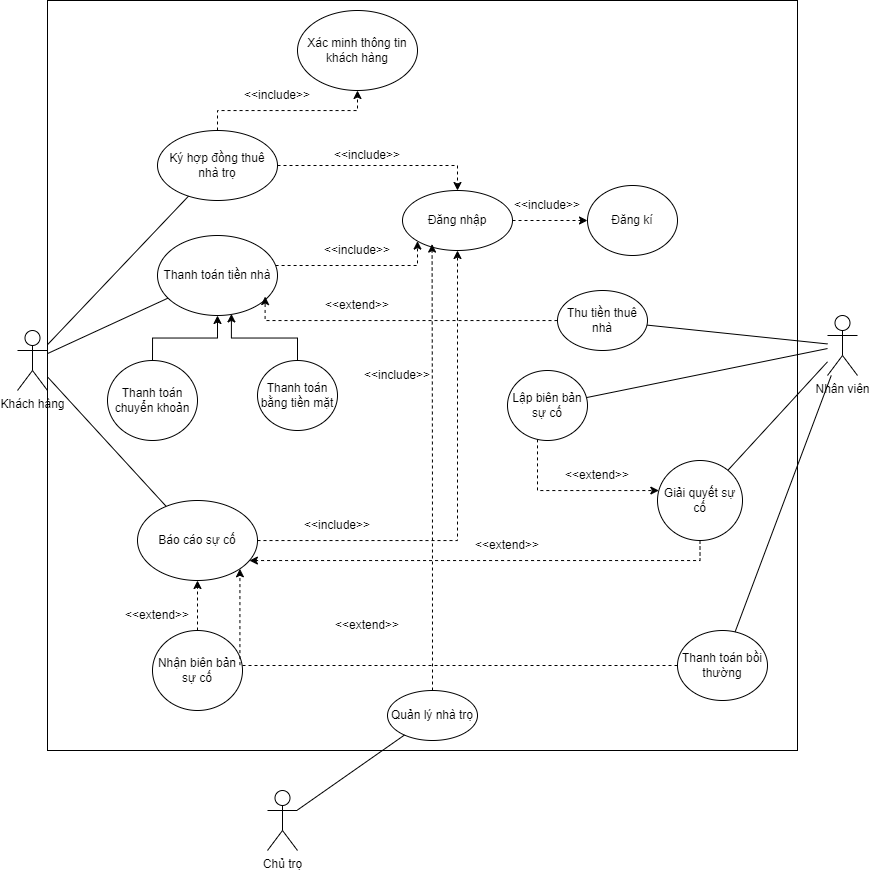

The diagram above was exported from draw.io. Its source (the exported page's mxGraphModel, read from the mxfile embedded in the PNG):
<mxGraphModel dx="1086" dy="1627" grid="1" gridSize="10" guides="1" tooltips="1" connect="1" arrows="1" fold="1" page="1" pageScale="1" pageWidth="850" pageHeight="1100" math="0" shadow="0">
  <root>
    <mxCell id="0" />
    <mxCell id="1" parent="0" />
    <mxCell id="qcWO66QWIoaBvmpiMxDt-1" value="" style="whiteSpace=wrap;html=1;aspect=fixed;" vertex="1" parent="1">
      <mxGeometry x="70" y="-10" width="750" height="750" as="geometry" />
    </mxCell>
    <mxCell id="qcWO66QWIoaBvmpiMxDt-3" value="Khách hàng" style="shape=umlActor;verticalLabelPosition=bottom;verticalAlign=top;html=1;outlineConnect=0;" vertex="1" parent="1">
      <mxGeometry x="40" y="320" width="30" height="60" as="geometry" />
    </mxCell>
    <mxCell id="qcWO66QWIoaBvmpiMxDt-8" value="Chủ trọ" style="shape=umlActor;verticalLabelPosition=bottom;verticalAlign=top;html=1;outlineConnect=0;" vertex="1" parent="1">
      <mxGeometry x="290" y="780" width="30" height="60" as="geometry" />
    </mxCell>
    <mxCell id="qcWO66QWIoaBvmpiMxDt-12" value="Nhân viên" style="shape=umlActor;verticalLabelPosition=bottom;verticalAlign=top;html=1;outlineConnect=0;" vertex="1" parent="1">
      <mxGeometry x="850" y="305" width="30" height="60" as="geometry" />
    </mxCell>
    <mxCell id="qcWO66QWIoaBvmpiMxDt-51" style="edgeStyle=orthogonalEdgeStyle;rounded=0;orthogonalLoop=1;jettySize=auto;html=1;dashed=1;" edge="1" parent="1" source="qcWO66QWIoaBvmpiMxDt-13" target="qcWO66QWIoaBvmpiMxDt-50">
      <mxGeometry relative="1" as="geometry" />
    </mxCell>
    <mxCell id="qcWO66QWIoaBvmpiMxDt-13" value="Đăng nhập" style="ellipse;whiteSpace=wrap;html=1;" vertex="1" parent="1">
      <mxGeometry x="425" y="180" width="110" height="60" as="geometry" />
    </mxCell>
    <mxCell id="qcWO66QWIoaBvmpiMxDt-17" style="edgeStyle=orthogonalEdgeStyle;rounded=0;orthogonalLoop=1;jettySize=auto;html=1;dashed=1;" edge="1" parent="1" source="qcWO66QWIoaBvmpiMxDt-14" target="qcWO66QWIoaBvmpiMxDt-13">
      <mxGeometry relative="1" as="geometry">
        <Array as="points">
          <mxPoint x="480" y="155" />
        </Array>
      </mxGeometry>
    </mxCell>
    <mxCell id="qcWO66QWIoaBvmpiMxDt-76" style="edgeStyle=orthogonalEdgeStyle;rounded=0;orthogonalLoop=1;jettySize=auto;html=1;dashed=1;" edge="1" parent="1" source="qcWO66QWIoaBvmpiMxDt-14" target="qcWO66QWIoaBvmpiMxDt-75">
      <mxGeometry relative="1" as="geometry">
        <Array as="points">
          <mxPoint x="240" y="100" />
          <mxPoint x="380" y="100" />
        </Array>
      </mxGeometry>
    </mxCell>
    <mxCell id="qcWO66QWIoaBvmpiMxDt-14" value="Ký hợp đồng thuê nhà trọ" style="ellipse;whiteSpace=wrap;html=1;" vertex="1" parent="1">
      <mxGeometry x="180" y="120" width="120" height="70" as="geometry" />
    </mxCell>
    <mxCell id="qcWO66QWIoaBvmpiMxDt-20" value="&amp;lt;&amp;lt;include&amp;gt;&amp;gt;" style="text;html=1;align=center;verticalAlign=middle;whiteSpace=wrap;rounded=0;" vertex="1" parent="1">
      <mxGeometry x="360" y="130" width="60" height="30" as="geometry" />
    </mxCell>
    <mxCell id="qcWO66QWIoaBvmpiMxDt-22" value="" style="endArrow=none;html=1;rounded=0;" edge="1" parent="1" source="qcWO66QWIoaBvmpiMxDt-3" target="qcWO66QWIoaBvmpiMxDt-14">
      <mxGeometry width="50" height="50" relative="1" as="geometry">
        <mxPoint x="330" y="340" as="sourcePoint" />
        <mxPoint x="380" y="290" as="targetPoint" />
      </mxGeometry>
    </mxCell>
    <mxCell id="qcWO66QWIoaBvmpiMxDt-31" style="edgeStyle=orthogonalEdgeStyle;rounded=0;orthogonalLoop=1;jettySize=auto;html=1;dashed=1;" edge="1" parent="1" source="qcWO66QWIoaBvmpiMxDt-23" target="qcWO66QWIoaBvmpiMxDt-13">
      <mxGeometry relative="1" as="geometry">
        <Array as="points">
          <mxPoint x="440" y="255" />
        </Array>
      </mxGeometry>
    </mxCell>
    <mxCell id="qcWO66QWIoaBvmpiMxDt-23" value="Thanh toán tiền nhà" style="ellipse;whiteSpace=wrap;html=1;" vertex="1" parent="1">
      <mxGeometry x="180" y="225" width="120" height="80" as="geometry" />
    </mxCell>
    <mxCell id="qcWO66QWIoaBvmpiMxDt-24" value="Báo cáo sự cố" style="ellipse;whiteSpace=wrap;html=1;" vertex="1" parent="1">
      <mxGeometry x="160" y="490" width="120" height="80" as="geometry" />
    </mxCell>
    <mxCell id="qcWO66QWIoaBvmpiMxDt-25" value="" style="endArrow=none;html=1;rounded=0;" edge="1" parent="1" source="qcWO66QWIoaBvmpiMxDt-3" target="qcWO66QWIoaBvmpiMxDt-23">
      <mxGeometry width="50" height="50" relative="1" as="geometry">
        <mxPoint x="330" y="340" as="sourcePoint" />
        <mxPoint x="380" y="290" as="targetPoint" />
      </mxGeometry>
    </mxCell>
    <mxCell id="qcWO66QWIoaBvmpiMxDt-27" value="&amp;lt;&amp;lt;include&amp;gt;&amp;gt;" style="text;html=1;align=center;verticalAlign=middle;whiteSpace=wrap;rounded=0;" vertex="1" parent="1">
      <mxGeometry x="350" y="225" width="60" height="30" as="geometry" />
    </mxCell>
    <mxCell id="qcWO66QWIoaBvmpiMxDt-28" value="" style="endArrow=none;html=1;rounded=0;" edge="1" parent="1" source="qcWO66QWIoaBvmpiMxDt-3" target="qcWO66QWIoaBvmpiMxDt-24">
      <mxGeometry width="50" height="50" relative="1" as="geometry">
        <mxPoint x="330" y="340" as="sourcePoint" />
        <mxPoint x="380" y="290" as="targetPoint" />
      </mxGeometry>
    </mxCell>
    <mxCell id="qcWO66QWIoaBvmpiMxDt-29" style="edgeStyle=orthogonalEdgeStyle;rounded=0;orthogonalLoop=1;jettySize=auto;html=1;dashed=1;entryX=0.5;entryY=1;entryDx=0;entryDy=0;" edge="1" parent="1" source="qcWO66QWIoaBvmpiMxDt-24" target="qcWO66QWIoaBvmpiMxDt-13">
      <mxGeometry relative="1" as="geometry">
        <mxPoint x="570" y="290" as="targetPoint" />
      </mxGeometry>
    </mxCell>
    <mxCell id="qcWO66QWIoaBvmpiMxDt-30" value="&amp;lt;&amp;lt;include&amp;gt;&amp;gt;" style="text;html=1;align=center;verticalAlign=middle;whiteSpace=wrap;rounded=0;" vertex="1" parent="1">
      <mxGeometry x="330" y="500" width="60" height="30" as="geometry" />
    </mxCell>
    <mxCell id="qcWO66QWIoaBvmpiMxDt-35" style="edgeStyle=orthogonalEdgeStyle;rounded=0;orthogonalLoop=1;jettySize=auto;html=1;" edge="1" parent="1" source="qcWO66QWIoaBvmpiMxDt-33" target="qcWO66QWIoaBvmpiMxDt-23">
      <mxGeometry relative="1" as="geometry" />
    </mxCell>
    <mxCell id="qcWO66QWIoaBvmpiMxDt-33" value="Thanh toán chuyển khoản" style="ellipse;whiteSpace=wrap;html=1;" vertex="1" parent="1">
      <mxGeometry x="130" y="350" width="90" height="80" as="geometry" />
    </mxCell>
    <mxCell id="qcWO66QWIoaBvmpiMxDt-34" value="Thanh toán bằng tiền mặt" style="ellipse;whiteSpace=wrap;html=1;" vertex="1" parent="1">
      <mxGeometry x="280" y="350" width="80" height="70" as="geometry" />
    </mxCell>
    <mxCell id="qcWO66QWIoaBvmpiMxDt-36" style="edgeStyle=orthogonalEdgeStyle;rounded=0;orthogonalLoop=1;jettySize=auto;html=1;entryX=0.616;entryY=0.98;entryDx=0;entryDy=0;entryPerimeter=0;" edge="1" parent="1" source="qcWO66QWIoaBvmpiMxDt-34" target="qcWO66QWIoaBvmpiMxDt-23">
      <mxGeometry relative="1" as="geometry" />
    </mxCell>
    <mxCell id="qcWO66QWIoaBvmpiMxDt-40" style="edgeStyle=orthogonalEdgeStyle;rounded=0;orthogonalLoop=1;jettySize=auto;html=1;dashed=1;" edge="1" parent="1" source="qcWO66QWIoaBvmpiMxDt-39" target="qcWO66QWIoaBvmpiMxDt-24">
      <mxGeometry relative="1" as="geometry" />
    </mxCell>
    <mxCell id="qcWO66QWIoaBvmpiMxDt-39" value="&lt;span style=&quot;text-align: left;&quot;&gt;Nhận biên bản sự cố&lt;/span&gt;" style="ellipse;whiteSpace=wrap;html=1;" vertex="1" parent="1">
      <mxGeometry x="175" y="620" width="90" height="80" as="geometry" />
    </mxCell>
    <mxCell id="qcWO66QWIoaBvmpiMxDt-41" value="&amp;lt;&amp;lt;extend&amp;gt;&amp;gt;" style="text;html=1;align=center;verticalAlign=middle;whiteSpace=wrap;rounded=0;" vertex="1" parent="1">
      <mxGeometry x="150" y="590" width="60" height="30" as="geometry" />
    </mxCell>
    <mxCell id="qcWO66QWIoaBvmpiMxDt-42" value="Thu tiền thuê&lt;div&gt;nhà&lt;/div&gt;" style="ellipse;whiteSpace=wrap;html=1;" vertex="1" parent="1">
      <mxGeometry x="580" y="280" width="90" height="60" as="geometry" />
    </mxCell>
    <mxCell id="qcWO66QWIoaBvmpiMxDt-43" style="edgeStyle=orthogonalEdgeStyle;rounded=0;orthogonalLoop=1;jettySize=auto;html=1;entryX=0.897;entryY=0.763;entryDx=0;entryDy=0;entryPerimeter=0;dashed=1;" edge="1" parent="1" source="qcWO66QWIoaBvmpiMxDt-42" target="qcWO66QWIoaBvmpiMxDt-23">
      <mxGeometry relative="1" as="geometry">
        <Array as="points">
          <mxPoint x="575" y="310" />
          <mxPoint x="318" y="310" />
        </Array>
      </mxGeometry>
    </mxCell>
    <mxCell id="qcWO66QWIoaBvmpiMxDt-44" value="&amp;lt;&amp;lt;extend&amp;gt;&amp;gt;" style="text;html=1;align=center;verticalAlign=middle;whiteSpace=wrap;rounded=0;" vertex="1" parent="1">
      <mxGeometry x="350" y="280" width="60" height="30" as="geometry" />
    </mxCell>
    <mxCell id="qcWO66QWIoaBvmpiMxDt-45" value="" style="endArrow=none;html=1;rounded=0;" edge="1" parent="1" source="qcWO66QWIoaBvmpiMxDt-42" target="qcWO66QWIoaBvmpiMxDt-12">
      <mxGeometry width="50" height="50" relative="1" as="geometry">
        <mxPoint x="330" y="340" as="sourcePoint" />
        <mxPoint x="380" y="290" as="targetPoint" />
      </mxGeometry>
    </mxCell>
    <mxCell id="qcWO66QWIoaBvmpiMxDt-78" style="edgeStyle=orthogonalEdgeStyle;rounded=0;orthogonalLoop=1;jettySize=auto;html=1;dashed=1;" edge="1" parent="1" source="qcWO66QWIoaBvmpiMxDt-46" target="qcWO66QWIoaBvmpiMxDt-54">
      <mxGeometry relative="1" as="geometry">
        <Array as="points">
          <mxPoint x="560" y="480" />
          <mxPoint x="703" y="480" />
        </Array>
      </mxGeometry>
    </mxCell>
    <mxCell id="qcWO66QWIoaBvmpiMxDt-46" value="Lập biên bản sự cố" style="ellipse;whiteSpace=wrap;html=1;" vertex="1" parent="1">
      <mxGeometry x="530" y="360" width="80" height="70" as="geometry" />
    </mxCell>
    <mxCell id="qcWO66QWIoaBvmpiMxDt-48" value="&amp;lt;&amp;lt;extend&amp;gt;&amp;gt;" style="text;html=1;align=center;verticalAlign=middle;whiteSpace=wrap;rounded=0;" vertex="1" parent="1">
      <mxGeometry x="590" y="450" width="60" height="30" as="geometry" />
    </mxCell>
    <mxCell id="qcWO66QWIoaBvmpiMxDt-49" value="" style="endArrow=none;html=1;rounded=0;" edge="1" parent="1" source="qcWO66QWIoaBvmpiMxDt-46" target="qcWO66QWIoaBvmpiMxDt-12">
      <mxGeometry width="50" height="50" relative="1" as="geometry">
        <mxPoint x="330" y="530" as="sourcePoint" />
        <mxPoint x="380" y="480" as="targetPoint" />
      </mxGeometry>
    </mxCell>
    <mxCell id="qcWO66QWIoaBvmpiMxDt-50" value="Đăng kí" style="ellipse;whiteSpace=wrap;html=1;" vertex="1" parent="1">
      <mxGeometry x="610" y="175" width="90" height="70" as="geometry" />
    </mxCell>
    <mxCell id="qcWO66QWIoaBvmpiMxDt-53" value="&amp;lt;&amp;lt;include&amp;gt;&amp;gt;" style="text;html=1;align=center;verticalAlign=middle;whiteSpace=wrap;rounded=0;" vertex="1" parent="1">
      <mxGeometry x="540" y="180" width="60" height="30" as="geometry" />
    </mxCell>
    <mxCell id="qcWO66QWIoaBvmpiMxDt-56" style="edgeStyle=orthogonalEdgeStyle;rounded=0;orthogonalLoop=1;jettySize=auto;html=1;dashed=1;" edge="1" parent="1" source="qcWO66QWIoaBvmpiMxDt-54" target="qcWO66QWIoaBvmpiMxDt-24">
      <mxGeometry relative="1" as="geometry">
        <Array as="points">
          <mxPoint x="530" y="550" />
          <mxPoint x="530" y="550" />
        </Array>
      </mxGeometry>
    </mxCell>
    <mxCell id="qcWO66QWIoaBvmpiMxDt-54" value="Giải quyết sự cố" style="ellipse;whiteSpace=wrap;html=1;" vertex="1" parent="1">
      <mxGeometry x="680" y="450" width="85" height="80" as="geometry" />
    </mxCell>
    <mxCell id="qcWO66QWIoaBvmpiMxDt-57" value="&amp;lt;&amp;lt;extend&amp;gt;&amp;gt;" style="text;html=1;align=center;verticalAlign=middle;whiteSpace=wrap;rounded=0;" vertex="1" parent="1">
      <mxGeometry x="500" y="520" width="60" height="30" as="geometry" />
    </mxCell>
    <mxCell id="qcWO66QWIoaBvmpiMxDt-58" value="" style="endArrow=none;html=1;rounded=0;" edge="1" parent="1" source="qcWO66QWIoaBvmpiMxDt-54" target="qcWO66QWIoaBvmpiMxDt-12">
      <mxGeometry width="50" height="50" relative="1" as="geometry">
        <mxPoint x="300" y="610" as="sourcePoint" />
        <mxPoint x="350" y="560" as="targetPoint" />
      </mxGeometry>
    </mxCell>
    <mxCell id="qcWO66QWIoaBvmpiMxDt-59" value="Quản lý nhà trọ" style="ellipse;whiteSpace=wrap;html=1;" vertex="1" parent="1">
      <mxGeometry x="410" y="680" width="90" height="50" as="geometry" />
    </mxCell>
    <mxCell id="qcWO66QWIoaBvmpiMxDt-62" value="" style="endArrow=none;html=1;rounded=0;" edge="1" parent="1" source="qcWO66QWIoaBvmpiMxDt-8" target="qcWO66QWIoaBvmpiMxDt-59">
      <mxGeometry width="50" height="50" relative="1" as="geometry">
        <mxPoint x="320" y="610" as="sourcePoint" />
        <mxPoint x="370" y="560" as="targetPoint" />
      </mxGeometry>
    </mxCell>
    <mxCell id="qcWO66QWIoaBvmpiMxDt-65" style="edgeStyle=orthogonalEdgeStyle;rounded=0;orthogonalLoop=1;jettySize=auto;html=1;entryX=1;entryY=1;entryDx=0;entryDy=0;dashed=1;" edge="1" parent="1" source="qcWO66QWIoaBvmpiMxDt-63" target="qcWO66QWIoaBvmpiMxDt-24">
      <mxGeometry relative="1" as="geometry" />
    </mxCell>
    <mxCell id="qcWO66QWIoaBvmpiMxDt-63" value="Thanh toán bồi thường" style="ellipse;whiteSpace=wrap;html=1;" vertex="1" parent="1">
      <mxGeometry x="700" y="620" width="90" height="70" as="geometry" />
    </mxCell>
    <mxCell id="qcWO66QWIoaBvmpiMxDt-66" value="" style="endArrow=none;html=1;rounded=0;" edge="1" parent="1" source="qcWO66QWIoaBvmpiMxDt-63" target="qcWO66QWIoaBvmpiMxDt-12">
      <mxGeometry width="50" height="50" relative="1" as="geometry">
        <mxPoint x="320" y="610" as="sourcePoint" />
        <mxPoint x="370" y="560" as="targetPoint" />
      </mxGeometry>
    </mxCell>
    <mxCell id="qcWO66QWIoaBvmpiMxDt-67" value="&amp;lt;&amp;lt;extend&amp;gt;&amp;gt;" style="text;html=1;align=center;verticalAlign=middle;whiteSpace=wrap;rounded=0;" vertex="1" parent="1">
      <mxGeometry x="360" y="600" width="60" height="30" as="geometry" />
    </mxCell>
    <mxCell id="qcWO66QWIoaBvmpiMxDt-69" style="edgeStyle=orthogonalEdgeStyle;rounded=0;orthogonalLoop=1;jettySize=auto;html=1;entryX=0.269;entryY=0.893;entryDx=0;entryDy=0;entryPerimeter=0;dashed=1;" edge="1" parent="1" source="qcWO66QWIoaBvmpiMxDt-59" target="qcWO66QWIoaBvmpiMxDt-13">
      <mxGeometry relative="1" as="geometry" />
    </mxCell>
    <mxCell id="qcWO66QWIoaBvmpiMxDt-71" value="&amp;lt;&amp;lt;include&amp;gt;&amp;gt;" style="text;html=1;align=center;verticalAlign=middle;whiteSpace=wrap;rounded=0;" vertex="1" parent="1">
      <mxGeometry x="390" y="350" width="60" height="30" as="geometry" />
    </mxCell>
    <mxCell id="qcWO66QWIoaBvmpiMxDt-75" value="Xác minh thông tin khách hàng" style="ellipse;whiteSpace=wrap;html=1;" vertex="1" parent="1">
      <mxGeometry x="320" width="120" height="80" as="geometry" />
    </mxCell>
    <mxCell id="qcWO66QWIoaBvmpiMxDt-77" value="&amp;lt;&amp;lt;include&amp;gt;&amp;gt;" style="text;html=1;align=center;verticalAlign=middle;whiteSpace=wrap;rounded=0;" vertex="1" parent="1">
      <mxGeometry x="270" y="70" width="60" height="30" as="geometry" />
    </mxCell>
  </root>
</mxGraphModel>